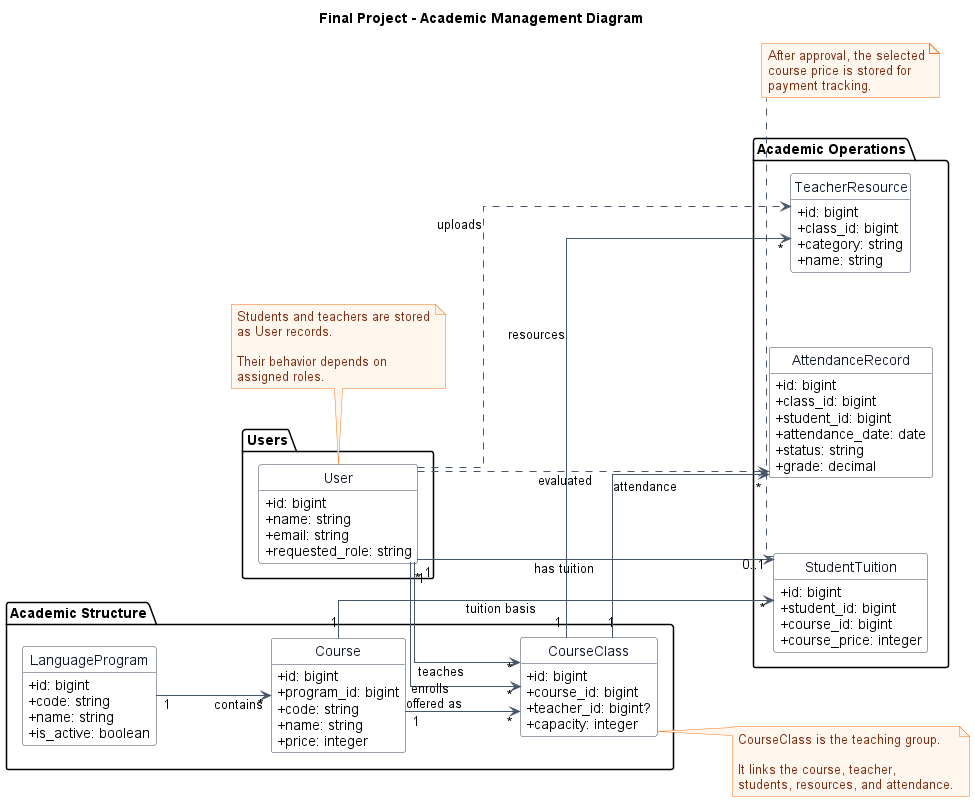

The diagram above was rendered by PlantUML. Its source (embedded in the PNG):
@startuml
title Final Project - Academic Management Diagram

left to right direction
hide circle
hide methods

skinparam classAttributeIconSize 0
skinparam shadowing false
skinparam linetype ortho
skinparam backgroundColor white
skinparam defaultFontName Arial
skinparam nodesep 75
skinparam ranksep 75

skinparam Class {
  BorderColor #334155
  BackgroundColor white
  FontColor #0F172A
}

skinparam Arrow {
  Color #475569
  Thickness 1
}

skinparam Note {
  BackgroundColor #FFF7ED
  BorderColor #F97316
  FontColor #7C2D12
}

package "Academic Structure" {
  class LanguageProgram {
    +id: bigint
    +code: string
    +name: string
    +is_active: boolean
  }

  class Course {
    +id: bigint
    +program_id: bigint
    +code: string
    +name: string
    +price: integer
  }

  class CourseClass {
    +id: bigint
    +course_id: bigint
    +teacher_id: bigint?
    +capacity: integer
  }
}

package "Users" {
  class User {
    +id: bigint
    +name: string
    +email: string
    +requested_role: string
  }
}

package "Academic Operations" {
  class TeacherResource {
    +id: bigint
    +class_id: bigint
    +category: string
    +name: string
  }

  class AttendanceRecord {
    +id: bigint
    +class_id: bigint
    +student_id: bigint
    +attendance_date: date
    +status: string
    +grade: decimal
  }

  class StudentTuition {
    +id: bigint
    +student_id: bigint
    +course_id: bigint
    +course_price: integer
  }
}

LanguageProgram "1" --> "*" Course : contains
Course "1" --> "*" CourseClass : offered as

User "1" --> "*" CourseClass : teaches
User "*" --> "*" CourseClass : enrolls

CourseClass "1" --> "*" TeacherResource : resources
CourseClass "1" --> "*" AttendanceRecord : attendance
Course "1" --> "*" StudentTuition : tuition basis
User "1" --> "0..1" StudentTuition : has tuition

User ..> TeacherResource : uploads
User ..> AttendanceRecord : evaluated

note bottom of User
Students and teachers are stored
as User records.

Their behavior depends on
assigned roles.
end note

note right of CourseClass
CourseClass is the teaching group.

It links the course, teacher,
students, resources, and attendance.
end note

note bottom of StudentTuition
After approval, the selected
course price is stored for
payment tracking.
end note

@enduml